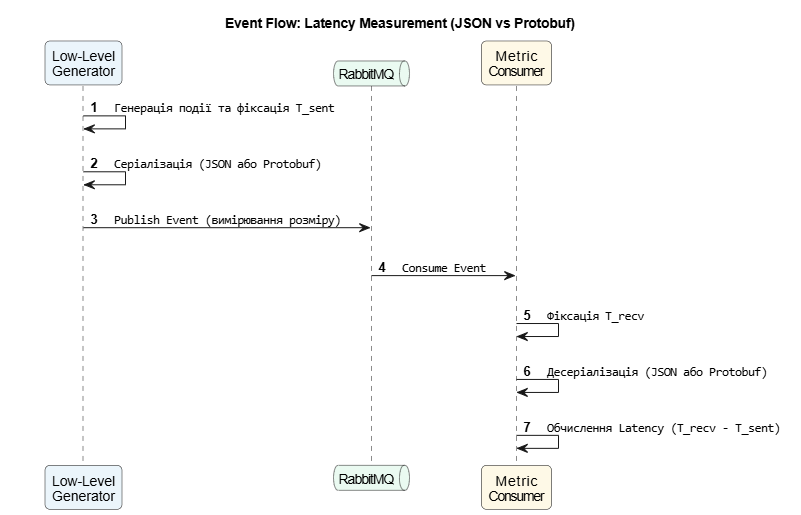

The diagram above was exported from draw.io. Its source (the exported page's mxGraphModel, read from the mxfile embedded in the PNG):
<mxGraphModel dx="772" dy="416" grid="1" gridSize="10" guides="1" tooltips="1" connect="1" arrows="1" fold="1" page="1" pageScale="1" pageWidth="850" pageHeight="1100" math="0" shadow="0">
  <root>
    <mxCell id="0" />
    <mxCell id="1" parent="0" />
    <mxCell id="sGQeyJ4HSh_N5oMCxmiF-1" parent="1" style="shape=table;startSize=30;container=1;collapsible=1;childLayout=tableLayout;fixedRows=1;rowLines=0;fontStyle=1;align=center;resizeLast=1;html=1;" value="Table" vertex="1">
      <mxGeometry height="150" width="180" x="340" y="220" as="geometry" />
    </mxCell>
    <mxCell id="sGQeyJ4HSh_N5oMCxmiF-2" parent="sGQeyJ4HSh_N5oMCxmiF-1" style="shape=tableRow;horizontal=0;startSize=0;swimlaneHead=0;swimlaneBody=0;fillColor=none;collapsible=0;dropTarget=0;points=[[0,0.5],[1,0.5]];portConstraint=eastwest;top=0;left=0;right=0;bottom=1;" value="" vertex="1">
      <mxGeometry height="30" width="180" y="30" as="geometry" />
    </mxCell>
    <mxCell id="sGQeyJ4HSh_N5oMCxmiF-3" parent="sGQeyJ4HSh_N5oMCxmiF-2" style="shape=partialRectangle;connectable=0;fillColor=none;top=0;left=0;bottom=0;right=0;fontStyle=1;overflow=hidden;whiteSpace=wrap;html=1;" value="PK" vertex="1">
      <mxGeometry height="30" width="30" as="geometry">
        <mxRectangle height="30" width="30" as="alternateBounds" />
      </mxGeometry>
    </mxCell>
    <mxCell id="sGQeyJ4HSh_N5oMCxmiF-4" parent="sGQeyJ4HSh_N5oMCxmiF-2" style="shape=partialRectangle;connectable=0;fillColor=none;top=0;left=0;bottom=0;right=0;align=left;spacingLeft=6;fontStyle=5;overflow=hidden;whiteSpace=wrap;html=1;" value="UniqueID" vertex="1">
      <mxGeometry height="30" width="150" x="30" as="geometry">
        <mxRectangle height="30" width="150" as="alternateBounds" />
      </mxGeometry>
    </mxCell>
    <mxCell id="sGQeyJ4HSh_N5oMCxmiF-5" parent="sGQeyJ4HSh_N5oMCxmiF-1" style="shape=tableRow;horizontal=0;startSize=0;swimlaneHead=0;swimlaneBody=0;fillColor=none;collapsible=0;dropTarget=0;points=[[0,0.5],[1,0.5]];portConstraint=eastwest;top=0;left=0;right=0;bottom=0;" value="" vertex="1">
      <mxGeometry height="30" width="180" y="60" as="geometry" />
    </mxCell>
    <mxCell id="sGQeyJ4HSh_N5oMCxmiF-6" parent="sGQeyJ4HSh_N5oMCxmiF-5" style="shape=partialRectangle;connectable=0;fillColor=none;top=0;left=0;bottom=0;right=0;editable=1;overflow=hidden;whiteSpace=wrap;html=1;" value="" vertex="1">
      <mxGeometry height="30" width="30" as="geometry">
        <mxRectangle height="30" width="30" as="alternateBounds" />
      </mxGeometry>
    </mxCell>
    <mxCell id="sGQeyJ4HSh_N5oMCxmiF-7" parent="sGQeyJ4HSh_N5oMCxmiF-5" style="shape=partialRectangle;connectable=0;fillColor=none;top=0;left=0;bottom=0;right=0;align=left;spacingLeft=6;overflow=hidden;whiteSpace=wrap;html=1;" value="Row 1" vertex="1">
      <mxGeometry height="30" width="150" x="30" as="geometry">
        <mxRectangle height="30" width="150" as="alternateBounds" />
      </mxGeometry>
    </mxCell>
    <mxCell id="sGQeyJ4HSh_N5oMCxmiF-8" parent="sGQeyJ4HSh_N5oMCxmiF-1" style="shape=tableRow;horizontal=0;startSize=0;swimlaneHead=0;swimlaneBody=0;fillColor=none;collapsible=0;dropTarget=0;points=[[0,0.5],[1,0.5]];portConstraint=eastwest;top=0;left=0;right=0;bottom=0;" value="" vertex="1">
      <mxGeometry height="30" width="180" y="90" as="geometry" />
    </mxCell>
    <mxCell id="sGQeyJ4HSh_N5oMCxmiF-9" parent="sGQeyJ4HSh_N5oMCxmiF-8" style="shape=partialRectangle;connectable=0;fillColor=none;top=0;left=0;bottom=0;right=0;editable=1;overflow=hidden;whiteSpace=wrap;html=1;" value="" vertex="1">
      <mxGeometry height="30" width="30" as="geometry">
        <mxRectangle height="30" width="30" as="alternateBounds" />
      </mxGeometry>
    </mxCell>
    <mxCell id="sGQeyJ4HSh_N5oMCxmiF-10" parent="sGQeyJ4HSh_N5oMCxmiF-8" style="shape=partialRectangle;connectable=0;fillColor=none;top=0;left=0;bottom=0;right=0;align=left;spacingLeft=6;overflow=hidden;whiteSpace=wrap;html=1;" value="Row 2" vertex="1">
      <mxGeometry height="30" width="150" x="30" as="geometry">
        <mxRectangle height="30" width="150" as="alternateBounds" />
      </mxGeometry>
    </mxCell>
    <mxCell id="sGQeyJ4HSh_N5oMCxmiF-11" parent="sGQeyJ4HSh_N5oMCxmiF-1" style="shape=tableRow;horizontal=0;startSize=0;swimlaneHead=0;swimlaneBody=0;fillColor=none;collapsible=0;dropTarget=0;points=[[0,0.5],[1,0.5]];portConstraint=eastwest;top=0;left=0;right=0;bottom=0;" value="" vertex="1">
      <mxGeometry height="30" width="180" y="120" as="geometry" />
    </mxCell>
    <mxCell id="sGQeyJ4HSh_N5oMCxmiF-12" parent="sGQeyJ4HSh_N5oMCxmiF-11" style="shape=partialRectangle;connectable=0;fillColor=none;top=0;left=0;bottom=0;right=0;editable=1;overflow=hidden;whiteSpace=wrap;html=1;" value="" vertex="1">
      <mxGeometry height="30" width="30" as="geometry">
        <mxRectangle height="30" width="30" as="alternateBounds" />
      </mxGeometry>
    </mxCell>
    <mxCell id="sGQeyJ4HSh_N5oMCxmiF-13" parent="sGQeyJ4HSh_N5oMCxmiF-11" style="shape=partialRectangle;connectable=0;fillColor=none;top=0;left=0;bottom=0;right=0;align=left;spacingLeft=6;overflow=hidden;whiteSpace=wrap;html=1;" value="Row 3" vertex="1">
      <mxGeometry height="30" width="150" x="30" as="geometry">
        <mxRectangle height="30" width="150" as="alternateBounds" />
      </mxGeometry>
    </mxCell>
    <UserObject label="" plantUmlData="{&quot;data&quot;:&quot;@startuml\ntitle \&quot;Event Flow: Latency Measurement (JSON vs Protobuf)\&quot;\n\nautonumber\nskinparam DefaultFontName sans-serif\nskinparam shadowing false\nskinparam RoundCorner 10\nskinparam ParticipantPadding 40\n\n' Забираємо центрування, іноді воно \&quot;садить\&quot; текст прямо на вигин стрілки\n' skinparam SequenceMessageAlignment center \n\nparticipant \&quot;Low-Level\\nGenerator\&quot; as prod #EBF5FB\nqueue \&quot;RabbitMQ\&quot; as broker #EAFAF1\nparticipant \&quot;Metric\\nConsumer\&quot; as cons #FEF9E7\n\n' Додаємо ||15|| для гарантованого вертикального інтервалу між кроками\nprod -&gt; prod : \&quot;\&quot;  Генерація події та фіксація T_sent  \&quot;\&quot;\n||15||\nprod -&gt; prod : \&quot;\&quot;  Серіалізація (JSON або Protobuf)  \&quot;\&quot;\n||15||\nprod -&gt; broker : \&quot;\&quot;  Publish Event (вимірювання розміру)  \&quot;\&quot;\n\n||20||\nbroker -&gt; cons : \&quot;\&quot;  Consume Event  \&quot;\&quot;\n||20||\n\ncons -&gt; cons : \&quot;\&quot;  Фіксація T_recv  \&quot;\&quot;\n||15||\ncons -&gt; cons : \&quot;\&quot;  Десеріалізація (JSON або Protobuf)  \&quot;\&quot;\n||15||\ncons -&gt; cons : \&quot;\&quot;  Обчислення Latency (T_recv - T_sent)  \&quot;\&quot;\n\n@enduml&quot;,&quot;format&quot;:&quot;svg&quot;}" id="-HHnI0IpL_HfdRA0sZKB-9">
      <mxCell parent="1" style="shape=image;noLabel=1;verticalAlign=top;aspect=fixed;imageAspect=0;image=data:image/svg+xml,(base64 omitted: 14976 chars);" vertex="1">
        <mxGeometry height="515" width="801" x="80" y="160" as="geometry" />
      </mxCell>
    </UserObject>
  </root>
</mxGraphModel>